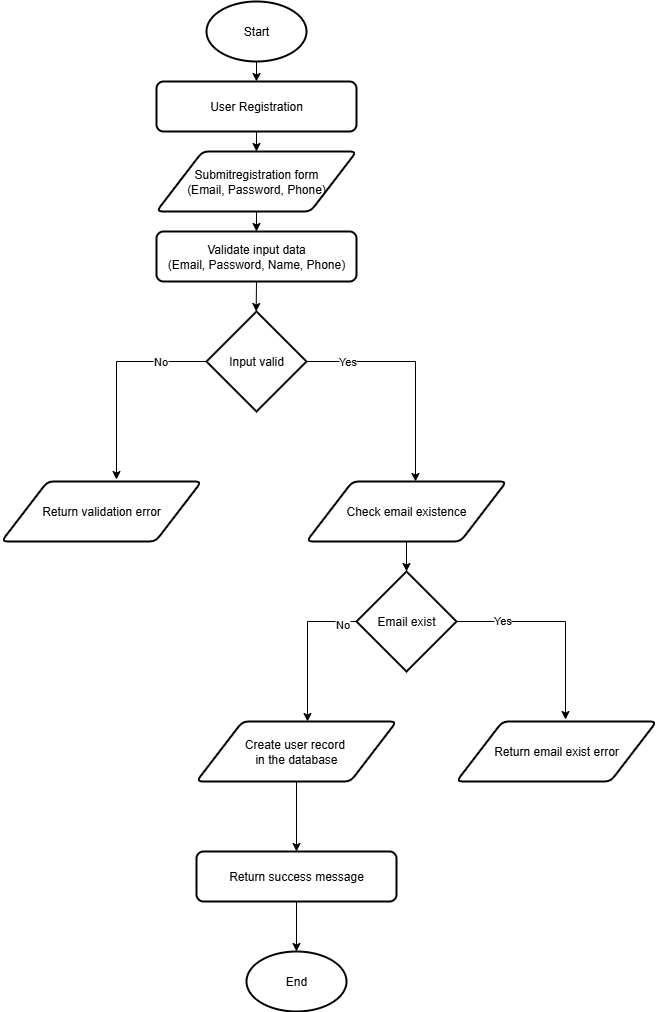

The diagram above was exported from draw.io. Its source (the exported page's mxGraphModel, read from the mxfile embedded in the PNG):
<mxGraphModel dx="2180" dy="1123" grid="1" gridSize="10" guides="1" tooltips="1" connect="1" arrows="1" fold="1" page="1" pageScale="1" pageWidth="850" pageHeight="1100" math="0" shadow="0">
  <root>
    <mxCell id="0" />
    <mxCell id="1" parent="0" />
    <mxCell id="kWCDs_JMPkro7x0MgLJo-17" style="edgeStyle=orthogonalEdgeStyle;rounded=0;orthogonalLoop=1;jettySize=auto;html=1;exitX=0.5;exitY=1;exitDx=0;exitDy=0;exitPerimeter=0;entryX=0.5;entryY=0;entryDx=0;entryDy=0;" edge="1" parent="1" source="kWCDs_JMPkro7x0MgLJo-4" target="kWCDs_JMPkro7x0MgLJo-7">
      <mxGeometry relative="1" as="geometry" />
    </mxCell>
    <mxCell id="kWCDs_JMPkro7x0MgLJo-4" value="Start" style="strokeWidth=2;html=1;shape=mxgraph.flowchart.start_1;whiteSpace=wrap;" vertex="1" parent="1">
      <mxGeometry x="330" y="40" width="100" height="60" as="geometry" />
    </mxCell>
    <mxCell id="kWCDs_JMPkro7x0MgLJo-20" style="edgeStyle=orthogonalEdgeStyle;rounded=0;orthogonalLoop=1;jettySize=auto;html=1;exitX=0.5;exitY=1;exitDx=0;exitDy=0;" edge="1" parent="1" source="kWCDs_JMPkro7x0MgLJo-5">
      <mxGeometry relative="1" as="geometry">
        <mxPoint x="379.66666666666674" y="350" as="targetPoint" />
      </mxGeometry>
    </mxCell>
    <mxCell id="kWCDs_JMPkro7x0MgLJo-5" value="Validate input data&lt;div&gt;(Email, Password, Name, Phone)&lt;/div&gt;" style="rounded=1;whiteSpace=wrap;html=1;absoluteArcSize=1;arcSize=14;strokeWidth=2;" vertex="1" parent="1">
      <mxGeometry x="280" y="270" width="200" height="50" as="geometry" />
    </mxCell>
    <mxCell id="kWCDs_JMPkro7x0MgLJo-19" style="edgeStyle=orthogonalEdgeStyle;rounded=0;orthogonalLoop=1;jettySize=auto;html=1;exitX=0.5;exitY=1;exitDx=0;exitDy=0;entryX=0.5;entryY=0;entryDx=0;entryDy=0;" edge="1" parent="1" source="kWCDs_JMPkro7x0MgLJo-6" target="kWCDs_JMPkro7x0MgLJo-5">
      <mxGeometry relative="1" as="geometry" />
    </mxCell>
    <mxCell id="kWCDs_JMPkro7x0MgLJo-6" value="Submitregistration form&lt;div&gt;(Email, Password, Phone)&lt;/div&gt;" style="shape=parallelogram;html=1;strokeWidth=2;perimeter=parallelogramPerimeter;whiteSpace=wrap;rounded=1;arcSize=12;size=0.23;" vertex="1" parent="1">
      <mxGeometry x="280" y="190" width="200" height="60" as="geometry" />
    </mxCell>
    <mxCell id="kWCDs_JMPkro7x0MgLJo-18" style="edgeStyle=orthogonalEdgeStyle;rounded=0;orthogonalLoop=1;jettySize=auto;html=1;exitX=0.5;exitY=1;exitDx=0;exitDy=0;entryX=0.5;entryY=0;entryDx=0;entryDy=0;" edge="1" parent="1" source="kWCDs_JMPkro7x0MgLJo-7" target="kWCDs_JMPkro7x0MgLJo-6">
      <mxGeometry relative="1" as="geometry" />
    </mxCell>
    <mxCell id="kWCDs_JMPkro7x0MgLJo-7" value="User Registration" style="rounded=1;whiteSpace=wrap;html=1;absoluteArcSize=1;arcSize=14;strokeWidth=2;" vertex="1" parent="1">
      <mxGeometry x="280" y="120" width="200" height="50" as="geometry" />
    </mxCell>
    <mxCell id="kWCDs_JMPkro7x0MgLJo-8" value="Input valid" style="strokeWidth=2;html=1;shape=mxgraph.flowchart.decision;whiteSpace=wrap;" vertex="1" parent="1">
      <mxGeometry x="330" y="350" width="100" height="100" as="geometry" />
    </mxCell>
    <mxCell id="kWCDs_JMPkro7x0MgLJo-9" value="Return validation error" style="shape=parallelogram;html=1;strokeWidth=2;perimeter=parallelogramPerimeter;whiteSpace=wrap;rounded=1;arcSize=12;size=0.23;" vertex="1" parent="1">
      <mxGeometry x="125" y="520" width="200" height="60" as="geometry" />
    </mxCell>
    <mxCell id="kWCDs_JMPkro7x0MgLJo-25" style="edgeStyle=orthogonalEdgeStyle;rounded=0;orthogonalLoop=1;jettySize=auto;html=1;exitX=0.5;exitY=1;exitDx=0;exitDy=0;" edge="1" parent="1" source="kWCDs_JMPkro7x0MgLJo-10">
      <mxGeometry relative="1" as="geometry">
        <mxPoint x="530" y="610" as="targetPoint" />
      </mxGeometry>
    </mxCell>
    <mxCell id="kWCDs_JMPkro7x0MgLJo-10" value="Check email existence" style="shape=parallelogram;html=1;strokeWidth=2;perimeter=parallelogramPerimeter;whiteSpace=wrap;rounded=1;arcSize=12;size=0.23;" vertex="1" parent="1">
      <mxGeometry x="430" y="520" width="200" height="60" as="geometry" />
    </mxCell>
    <mxCell id="kWCDs_JMPkro7x0MgLJo-11" value="Email exist" style="strokeWidth=2;html=1;shape=mxgraph.flowchart.decision;whiteSpace=wrap;" vertex="1" parent="1">
      <mxGeometry x="480" y="610" width="100" height="100" as="geometry" />
    </mxCell>
    <mxCell id="kWCDs_JMPkro7x0MgLJo-31" style="edgeStyle=orthogonalEdgeStyle;rounded=0;orthogonalLoop=1;jettySize=auto;html=1;exitX=0.5;exitY=1;exitDx=0;exitDy=0;entryX=0.5;entryY=0;entryDx=0;entryDy=0;" edge="1" parent="1" source="kWCDs_JMPkro7x0MgLJo-12" target="kWCDs_JMPkro7x0MgLJo-14">
      <mxGeometry relative="1" as="geometry" />
    </mxCell>
    <mxCell id="kWCDs_JMPkro7x0MgLJo-12" value="Create user record&amp;nbsp;&lt;div&gt;in the database&lt;/div&gt;" style="shape=parallelogram;html=1;strokeWidth=2;perimeter=parallelogramPerimeter;whiteSpace=wrap;rounded=1;arcSize=12;size=0.23;" vertex="1" parent="1">
      <mxGeometry x="320" y="760" width="200" height="60" as="geometry" />
    </mxCell>
    <mxCell id="kWCDs_JMPkro7x0MgLJo-13" value="Return email exist error" style="shape=parallelogram;html=1;strokeWidth=2;perimeter=parallelogramPerimeter;whiteSpace=wrap;rounded=1;arcSize=12;size=0.23;" vertex="1" parent="1">
      <mxGeometry x="580" y="760" width="200" height="60" as="geometry" />
    </mxCell>
    <mxCell id="kWCDs_JMPkro7x0MgLJo-14" value="Return success message" style="rounded=1;whiteSpace=wrap;html=1;absoluteArcSize=1;arcSize=14;strokeWidth=2;" vertex="1" parent="1">
      <mxGeometry x="320" y="890" width="200" height="50" as="geometry" />
    </mxCell>
    <mxCell id="kWCDs_JMPkro7x0MgLJo-15" value="End" style="strokeWidth=2;html=1;shape=mxgraph.flowchart.start_1;whiteSpace=wrap;" vertex="1" parent="1">
      <mxGeometry x="370" y="990" width="100" height="60" as="geometry" />
    </mxCell>
    <mxCell id="kWCDs_JMPkro7x0MgLJo-21" style="edgeStyle=orthogonalEdgeStyle;rounded=0;orthogonalLoop=1;jettySize=auto;html=1;exitX=1;exitY=0.5;exitDx=0;exitDy=0;exitPerimeter=0;entryX=0.545;entryY=0;entryDx=0;entryDy=0;entryPerimeter=0;" edge="1" parent="1" source="kWCDs_JMPkro7x0MgLJo-8" target="kWCDs_JMPkro7x0MgLJo-10">
      <mxGeometry relative="1" as="geometry" />
    </mxCell>
    <mxCell id="kWCDs_JMPkro7x0MgLJo-23" value="Yes" style="edgeLabel;html=1;align=center;verticalAlign=middle;resizable=0;points=[];" vertex="1" connectable="0" parent="kWCDs_JMPkro7x0MgLJo-21">
      <mxGeometry x="-0.6594" y="1" relative="1" as="geometry">
        <mxPoint as="offset" />
      </mxGeometry>
    </mxCell>
    <mxCell id="kWCDs_JMPkro7x0MgLJo-22" style="edgeStyle=orthogonalEdgeStyle;rounded=0;orthogonalLoop=1;jettySize=auto;html=1;exitX=0;exitY=0.5;exitDx=0;exitDy=0;exitPerimeter=0;entryX=0.575;entryY=-0.033;entryDx=0;entryDy=0;entryPerimeter=0;" edge="1" parent="1" source="kWCDs_JMPkro7x0MgLJo-8" target="kWCDs_JMPkro7x0MgLJo-9">
      <mxGeometry relative="1" as="geometry" />
    </mxCell>
    <mxCell id="kWCDs_JMPkro7x0MgLJo-24" value="No" style="edgeLabel;html=1;align=center;verticalAlign=middle;resizable=0;points=[];" vertex="1" connectable="0" parent="kWCDs_JMPkro7x0MgLJo-22">
      <mxGeometry x="-0.5481" y="-1" relative="1" as="geometry">
        <mxPoint as="offset" />
      </mxGeometry>
    </mxCell>
    <mxCell id="kWCDs_JMPkro7x0MgLJo-26" style="edgeStyle=orthogonalEdgeStyle;rounded=0;orthogonalLoop=1;jettySize=auto;html=1;exitX=0;exitY=0.5;exitDx=0;exitDy=0;exitPerimeter=0;entryX=0.555;entryY=0;entryDx=0;entryDy=0;entryPerimeter=0;" edge="1" parent="1" source="kWCDs_JMPkro7x0MgLJo-11" target="kWCDs_JMPkro7x0MgLJo-12">
      <mxGeometry relative="1" as="geometry" />
    </mxCell>
    <mxCell id="kWCDs_JMPkro7x0MgLJo-29" value="No" style="edgeLabel;html=1;align=center;verticalAlign=middle;resizable=0;points=[];" vertex="1" connectable="0" parent="kWCDs_JMPkro7x0MgLJo-26">
      <mxGeometry x="-0.7987" y="2" relative="1" as="geometry">
        <mxPoint as="offset" />
      </mxGeometry>
    </mxCell>
    <mxCell id="kWCDs_JMPkro7x0MgLJo-27" style="edgeStyle=orthogonalEdgeStyle;rounded=0;orthogonalLoop=1;jettySize=auto;html=1;exitX=1;exitY=0.5;exitDx=0;exitDy=0;exitPerimeter=0;entryX=0.545;entryY=-0.033;entryDx=0;entryDy=0;entryPerimeter=0;" edge="1" parent="1" source="kWCDs_JMPkro7x0MgLJo-11" target="kWCDs_JMPkro7x0MgLJo-13">
      <mxGeometry relative="1" as="geometry" />
    </mxCell>
    <mxCell id="kWCDs_JMPkro7x0MgLJo-28" value="Yes" style="edgeLabel;html=1;align=center;verticalAlign=middle;resizable=0;points=[];" vertex="1" connectable="0" parent="kWCDs_JMPkro7x0MgLJo-27">
      <mxGeometry x="-0.5653" y="2" relative="1" as="geometry">
        <mxPoint as="offset" />
      </mxGeometry>
    </mxCell>
    <mxCell id="kWCDs_JMPkro7x0MgLJo-32" style="edgeStyle=orthogonalEdgeStyle;rounded=0;orthogonalLoop=1;jettySize=auto;html=1;exitX=0.5;exitY=1;exitDx=0;exitDy=0;entryX=0.5;entryY=0;entryDx=0;entryDy=0;entryPerimeter=0;" edge="1" parent="1" source="kWCDs_JMPkro7x0MgLJo-14" target="kWCDs_JMPkro7x0MgLJo-15">
      <mxGeometry relative="1" as="geometry" />
    </mxCell>
  </root>
</mxGraphModel>